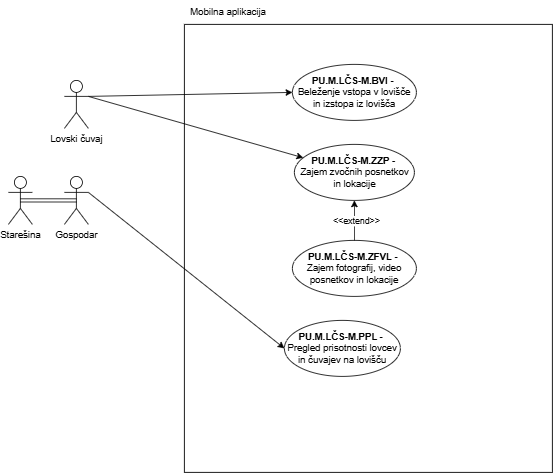

The diagram above was exported from draw.io. Its source (the exported page's mxGraphModel, read from the mxfile embedded in the PNG):
<mxGraphModel dx="2174" dy="605" grid="1" gridSize="10" guides="1" tooltips="1" connect="1" arrows="1" fold="1" page="1" pageScale="1" pageWidth="827" pageHeight="1169" math="0" shadow="0">
  <root>
    <mxCell id="0" />
    <mxCell id="1" parent="0" />
    <mxCell id="3p3-Dvi5GFgsdkGWm4ts-1" value="" style="rounded=0;whiteSpace=wrap;html=1;" parent="1" vertex="1">
      <mxGeometry x="220" y="60" width="460" height="560" as="geometry" />
    </mxCell>
    <mxCell id="3p3-Dvi5GFgsdkGWm4ts-2" value="Lovski čuvaj" style="shape=umlActor;verticalLabelPosition=bottom;verticalAlign=top;html=1;outlineConnect=0;" parent="1" vertex="1">
      <mxGeometry x="70" y="130" width="30" height="60" as="geometry" />
    </mxCell>
    <mxCell id="movm5xHroOJc-YoSEQmm-1" style="edgeStyle=orthogonalEdgeStyle;shape=link;rounded=0;orthogonalLoop=1;jettySize=auto;html=1;exitX=0.5;exitY=0.5;exitDx=0;exitDy=0;exitPerimeter=0;entryX=0.5;entryY=0.5;entryDx=0;entryDy=0;entryPerimeter=0;" parent="1" source="3p3-Dvi5GFgsdkGWm4ts-3" target="3p3-Dvi5GFgsdkGWm4ts-4" edge="1">
      <mxGeometry relative="1" as="geometry" />
    </mxCell>
    <mxCell id="3p3-Dvi5GFgsdkGWm4ts-3" value="Starešina" style="shape=umlActor;verticalLabelPosition=bottom;verticalAlign=top;html=1;outlineConnect=0;" parent="1" vertex="1">
      <mxGeometry y="250" width="30" height="60" as="geometry" />
    </mxCell>
    <mxCell id="3p3-Dvi5GFgsdkGWm4ts-4" value="Gospodar" style="shape=umlActor;verticalLabelPosition=bottom;verticalAlign=top;html=1;outlineConnect=0;" parent="1" vertex="1">
      <mxGeometry x="70" y="250" width="30" height="60" as="geometry" />
    </mxCell>
    <mxCell id="3p3-Dvi5GFgsdkGWm4ts-5" value="&lt;b&gt;PU.M.LČS-M.ZZP&amp;nbsp;-&amp;nbsp;&lt;/b&gt;&lt;div&gt;Zajem zvočnih posnetkov in lokacije&lt;/div&gt;" style="ellipse;whiteSpace=wrap;html=1;" parent="1" vertex="1">
      <mxGeometry x="357.5" y="210" width="150" height="70" as="geometry" />
    </mxCell>
    <mxCell id="3p3-Dvi5GFgsdkGWm4ts-6" value="" style="endArrow=classic;html=1;rounded=0;exitX=1;exitY=0.3333333333333333;exitDx=0;exitDy=0;exitPerimeter=0;" parent="1" source="3p3-Dvi5GFgsdkGWm4ts-2" target="3p3-Dvi5GFgsdkGWm4ts-5" edge="1">
      <mxGeometry width="50" height="50" relative="1" as="geometry">
        <mxPoint x="410" y="360" as="sourcePoint" />
        <mxPoint x="460" y="310" as="targetPoint" />
      </mxGeometry>
    </mxCell>
    <mxCell id="3p3-Dvi5GFgsdkGWm4ts-7" value="&lt;b&gt;PU.M.LČS-M.ZFVL&amp;nbsp;-&amp;nbsp;&lt;/b&gt;&lt;div&gt;Zajem fotografij, video posnetkov in lokacije&lt;/div&gt;" style="ellipse;whiteSpace=wrap;html=1;" parent="1" vertex="1">
      <mxGeometry x="355" y="330" width="155" height="70" as="geometry" />
    </mxCell>
    <mxCell id="3p3-Dvi5GFgsdkGWm4ts-9" value="Mobilna aplikacija" style="text;html=1;align=center;verticalAlign=middle;whiteSpace=wrap;rounded=0;" parent="1" vertex="1">
      <mxGeometry x="220" y="30" width="110" height="30" as="geometry" />
    </mxCell>
    <mxCell id="3p3-Dvi5GFgsdkGWm4ts-10" value="&lt;b&gt;PU.M.LČS-M.PPL&amp;nbsp;&lt;/b&gt;-&amp;nbsp;&lt;div&gt;Pregled prisotnosti lovcev in čuvajev na lovišču&lt;/div&gt;" style="ellipse;whiteSpace=wrap;html=1;" parent="1" vertex="1">
      <mxGeometry x="345" y="430" width="145" height="70" as="geometry" />
    </mxCell>
    <mxCell id="3p3-Dvi5GFgsdkGWm4ts-11" value="" style="endArrow=classic;html=1;rounded=0;exitX=1;exitY=0.3333333333333333;exitDx=0;exitDy=0;exitPerimeter=0;entryX=0;entryY=0.5;entryDx=0;entryDy=0;" parent="1" source="3p3-Dvi5GFgsdkGWm4ts-4" target="3p3-Dvi5GFgsdkGWm4ts-10" edge="1">
      <mxGeometry width="50" height="50" relative="1" as="geometry">
        <mxPoint x="410" y="360" as="sourcePoint" />
        <mxPoint x="460" y="310" as="targetPoint" />
      </mxGeometry>
    </mxCell>
    <mxCell id="3p3-Dvi5GFgsdkGWm4ts-13" value="&lt;b&gt;PU.M.LČS-M.BVI -&amp;nbsp;&lt;/b&gt;&lt;div&gt;Beleženje vstopa v lovišče in izstopa iz lovišča&lt;/div&gt;" style="ellipse;whiteSpace=wrap;html=1;" parent="1" vertex="1">
      <mxGeometry x="355" y="110" width="155" height="70" as="geometry" />
    </mxCell>
    <mxCell id="3p3-Dvi5GFgsdkGWm4ts-14" value="" style="endArrow=classic;html=1;rounded=0;entryX=0;entryY=0.5;entryDx=0;entryDy=0;" parent="1" target="3p3-Dvi5GFgsdkGWm4ts-13" edge="1">
      <mxGeometry width="50" height="50" relative="1" as="geometry">
        <mxPoint x="100" y="150" as="sourcePoint" />
        <mxPoint x="321" y="217" as="targetPoint" />
      </mxGeometry>
    </mxCell>
    <mxCell id="3p3-Dvi5GFgsdkGWm4ts-15" value="" style="endArrow=classic;html=1;rounded=0;exitX=0.5;exitY=0;exitDx=0;exitDy=0;entryX=0.5;entryY=1;entryDx=0;entryDy=0;" parent="1" source="3p3-Dvi5GFgsdkGWm4ts-7" target="3p3-Dvi5GFgsdkGWm4ts-5" edge="1">
      <mxGeometry width="50" height="50" relative="1" as="geometry">
        <mxPoint x="420" y="330" as="sourcePoint" />
        <mxPoint x="470" y="280" as="targetPoint" />
      </mxGeometry>
    </mxCell>
    <mxCell id="3p3-Dvi5GFgsdkGWm4ts-16" value="&amp;lt;&amp;lt;extend&amp;gt;&amp;gt;" style="edgeLabel;html=1;align=center;verticalAlign=middle;resizable=0;points=[];" parent="3p3-Dvi5GFgsdkGWm4ts-15" vertex="1" connectable="0">
      <mxGeometry y="-2" relative="1" as="geometry">
        <mxPoint as="offset" />
      </mxGeometry>
    </mxCell>
  </root>
</mxGraphModel>